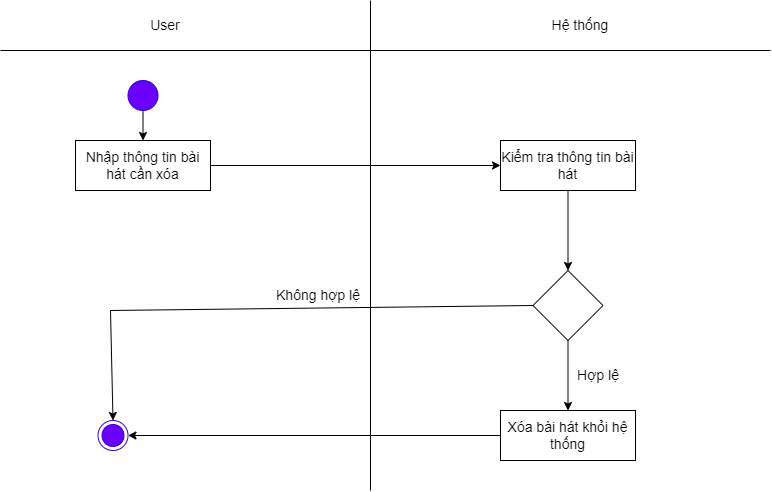

The diagram above was exported from draw.io. Its source (the exported page's mxGraphModel, read from the mxfile embedded in the PNG):
<mxGraphModel dx="870" dy="426" grid="1" gridSize="10" guides="1" tooltips="1" connect="1" arrows="1" fold="1" page="1" pageScale="1" pageWidth="827" pageHeight="1169" math="0" shadow="0">
  <root>
    <mxCell id="0" />
    <mxCell id="1" parent="0" />
    <mxCell id="lNpu27q76augwW2vmsx--41" value="" style="endArrow=none;html=1;rounded=0;fontSize=14;" parent="1" edge="1">
      <mxGeometry width="50" height="50" relative="1" as="geometry">
        <mxPoint x="410" y="530" as="sourcePoint" />
        <mxPoint x="410" y="40" as="targetPoint" />
      </mxGeometry>
    </mxCell>
    <mxCell id="lNpu27q76augwW2vmsx--42" value="Hệ thống" style="text;html=1;strokeColor=none;fillColor=none;align=center;verticalAlign=middle;whiteSpace=wrap;rounded=0;fontSize=14;" parent="1" vertex="1">
      <mxGeometry x="590" y="50" width="60" height="30" as="geometry" />
    </mxCell>
    <mxCell id="lNpu27q76augwW2vmsx--43" value="User" style="text;html=1;strokeColor=none;fillColor=none;align=center;verticalAlign=middle;whiteSpace=wrap;rounded=0;fontSize=14;" parent="1" vertex="1">
      <mxGeometry x="140" y="50" width="130" height="30" as="geometry" />
    </mxCell>
    <mxCell id="lNpu27q76augwW2vmsx--44" value="" style="ellipse;html=1;shape=endState;fillColor=#6a00ff;strokeColor=#3700CC;fontColor=#ffffff;fontSize=14;" parent="1" vertex="1">
      <mxGeometry x="137.5" y="460" width="30" height="30" as="geometry" />
    </mxCell>
    <mxCell id="lNpu27q76augwW2vmsx--45" value="" style="ellipse;whiteSpace=wrap;html=1;aspect=fixed;fillColor=#6a00ff;fontColor=#ffffff;strokeColor=#3700CC;fontSize=14;" parent="1" vertex="1">
      <mxGeometry x="167.5" y="120" width="30" height="30" as="geometry" />
    </mxCell>
    <mxCell id="lNpu27q76augwW2vmsx--46" value="Nhập thông tin bài hát cần xóa" style="rounded=0;whiteSpace=wrap;html=1;fillColor=#e3c800;fontColor=#000000;strokeColor=#B09500;fontSize=14;" parent="1" vertex="1">
      <mxGeometry x="115" y="180" width="135" height="50" as="geometry" />
    </mxCell>
    <mxCell id="lNpu27q76augwW2vmsx--47" value="Kiểm tra thông tin bài hát" style="rounded=0;whiteSpace=wrap;html=1;fillColor=#e3c800;fontColor=#000000;strokeColor=#B09500;fontSize=14;" parent="1" vertex="1">
      <mxGeometry x="540" y="180" width="135" height="50" as="geometry" />
    </mxCell>
    <mxCell id="lNpu27q76augwW2vmsx--48" value="" style="rhombus;whiteSpace=wrap;html=1;fontSize=14;" parent="1" vertex="1">
      <mxGeometry x="572.5" y="310" width="70" height="70" as="geometry" />
    </mxCell>
    <mxCell id="lNpu27q76augwW2vmsx--49" value="" style="endArrow=classic;html=1;rounded=0;exitX=0.5;exitY=1;exitDx=0;exitDy=0;entryX=0.5;entryY=0;entryDx=0;entryDy=0;fontSize=14;" parent="1" source="lNpu27q76augwW2vmsx--47" target="lNpu27q76augwW2vmsx--48" edge="1">
      <mxGeometry width="50" height="50" relative="1" as="geometry">
        <mxPoint x="400" y="320" as="sourcePoint" />
        <mxPoint x="450" y="270" as="targetPoint" />
      </mxGeometry>
    </mxCell>
    <mxCell id="lNpu27q76augwW2vmsx--51" value="Không hợp lệ" style="text;html=1;strokeColor=none;fillColor=none;align=center;verticalAlign=middle;whiteSpace=wrap;rounded=0;fontSize=14;" parent="1" vertex="1">
      <mxGeometry x="310" y="310" width="96" height="50" as="geometry" />
    </mxCell>
    <mxCell id="lNpu27q76augwW2vmsx--52" value="" style="endArrow=classic;html=1;rounded=0;exitX=0.5;exitY=1;exitDx=0;exitDy=0;entryX=0.5;entryY=0;entryDx=0;entryDy=0;fontSize=14;" parent="1" source="lNpu27q76augwW2vmsx--45" target="lNpu27q76augwW2vmsx--46" edge="1">
      <mxGeometry width="50" height="50" relative="1" as="geometry">
        <mxPoint x="400" y="320" as="sourcePoint" />
        <mxPoint x="450" y="270" as="targetPoint" />
      </mxGeometry>
    </mxCell>
    <mxCell id="lNpu27q76augwW2vmsx--53" value="" style="endArrow=none;html=1;rounded=0;fontSize=14;" parent="1" edge="1">
      <mxGeometry width="50" height="50" relative="1" as="geometry">
        <mxPoint x="40" y="90" as="sourcePoint" />
        <mxPoint x="810" y="90" as="targetPoint" />
      </mxGeometry>
    </mxCell>
    <mxCell id="lNpu27q76augwW2vmsx--54" value="" style="endArrow=classic;html=1;rounded=0;exitX=1;exitY=0.5;exitDx=0;exitDy=0;entryX=0;entryY=0.5;entryDx=0;entryDy=0;fontSize=14;" parent="1" source="lNpu27q76augwW2vmsx--46" target="lNpu27q76augwW2vmsx--47" edge="1">
      <mxGeometry width="50" height="50" relative="1" as="geometry">
        <mxPoint x="400" y="330" as="sourcePoint" />
        <mxPoint x="450" y="280" as="targetPoint" />
      </mxGeometry>
    </mxCell>
    <mxCell id="lNpu27q76augwW2vmsx--55" value="" style="endArrow=classic;html=1;rounded=0;exitX=0.5;exitY=1;exitDx=0;exitDy=0;entryX=0.5;entryY=0;entryDx=0;entryDy=0;fontSize=14;" parent="1" source="lNpu27q76augwW2vmsx--48" target="lNpu27q76augwW2vmsx--57" edge="1">
      <mxGeometry width="50" height="50" relative="1" as="geometry">
        <mxPoint x="400" y="330" as="sourcePoint" />
        <mxPoint x="450" y="280" as="targetPoint" />
      </mxGeometry>
    </mxCell>
    <mxCell id="lNpu27q76augwW2vmsx--56" value="Hợp lệ" style="text;html=1;strokeColor=none;fillColor=none;align=center;verticalAlign=middle;whiteSpace=wrap;rounded=0;fontSize=14;" parent="1" vertex="1">
      <mxGeometry x="590" y="390" width="96" height="50" as="geometry" />
    </mxCell>
    <mxCell id="lNpu27q76augwW2vmsx--57" value="Xóa bài hát khỏi hệ thống" style="rounded=0;whiteSpace=wrap;html=1;fontSize=14;" parent="1" vertex="1">
      <mxGeometry x="540" y="450" width="135" height="50" as="geometry" />
    </mxCell>
    <mxCell id="lNpu27q76augwW2vmsx--58" value="" style="endArrow=classic;html=1;rounded=0;exitX=0;exitY=0.5;exitDx=0;exitDy=0;entryX=1;entryY=0.5;entryDx=0;entryDy=0;fontSize=14;" parent="1" source="lNpu27q76augwW2vmsx--57" target="lNpu27q76augwW2vmsx--44" edge="1">
      <mxGeometry width="50" height="50" relative="1" as="geometry">
        <mxPoint x="400" y="360" as="sourcePoint" />
        <mxPoint x="385" y="475" as="targetPoint" />
      </mxGeometry>
    </mxCell>
    <mxCell id="lNpu27q76augwW2vmsx--60" value="" style="endArrow=none;html=1;rounded=0;entryX=0;entryY=0.5;entryDx=0;entryDy=0;fontSize=14;" parent="1" target="lNpu27q76augwW2vmsx--48" edge="1">
      <mxGeometry width="50" height="50" relative="1" as="geometry">
        <mxPoint x="150" y="350" as="sourcePoint" />
        <mxPoint x="450" y="430" as="targetPoint" />
      </mxGeometry>
    </mxCell>
    <mxCell id="lNpu27q76augwW2vmsx--61" value="" style="endArrow=classic;html=1;rounded=0;entryX=0.5;entryY=0;entryDx=0;entryDy=0;fontSize=14;" parent="1" target="lNpu27q76augwW2vmsx--44" edge="1">
      <mxGeometry width="50" height="50" relative="1" as="geometry">
        <mxPoint x="150" y="350" as="sourcePoint" />
        <mxPoint x="450" y="430" as="targetPoint" />
      </mxGeometry>
    </mxCell>
    <mxCell id="Ad13ejLAcYG12pu7QWhg-1" value="Nhập thông tin bài hát cần xóa" style="rounded=0;whiteSpace=wrap;html=1;fontSize=14;" vertex="1" parent="1">
      <mxGeometry x="115" y="180" width="135" height="50" as="geometry" />
    </mxCell>
    <mxCell id="Ad13ejLAcYG12pu7QWhg-2" value="Kiểm tra thông tin bài hát" style="rounded=0;whiteSpace=wrap;html=1;fontSize=14;" vertex="1" parent="1">
      <mxGeometry x="540" y="180" width="135" height="50" as="geometry" />
    </mxCell>
  </root>
</mxGraphModel>